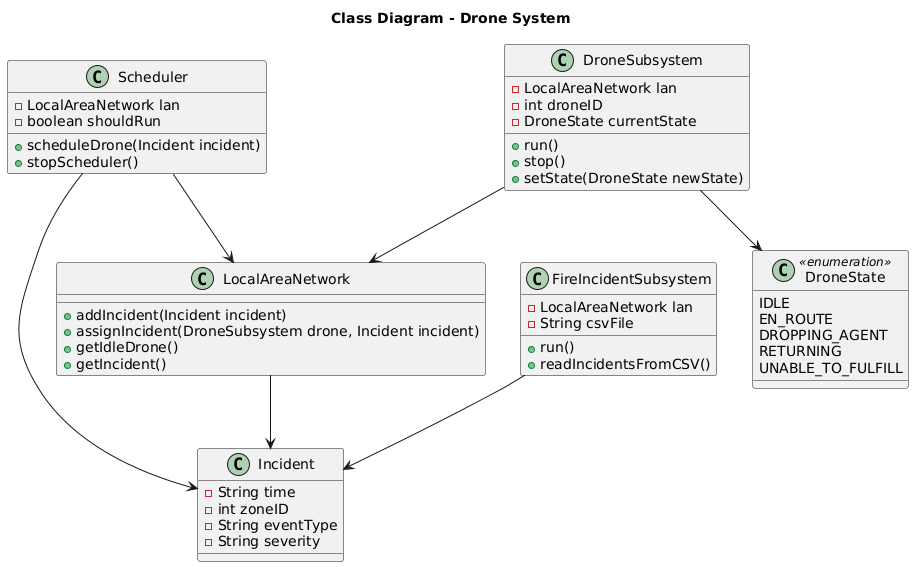

The diagram above was rendered by PlantUML. Its source (embedded in the PNG):
@startuml
title Class Diagram - Drone System

class Scheduler {
    - LocalAreaNetwork lan
    - boolean shouldRun
    + scheduleDrone(Incident incident)
    + stopScheduler()
}

class DroneSubsystem {
    - LocalAreaNetwork lan
    - int droneID
    - DroneState currentState
    + run()
    + stop()
    + setState(DroneState newState)
}

class FireIncidentSubsystem {
    - LocalAreaNetwork lan
    - String csvFile
    + run()
    + readIncidentsFromCSV()
}

class Incident {
    - String time
    - int zoneID
    - String eventType
    - String severity
}

class LocalAreaNetwork {
    + addIncident(Incident incident)
    + assignIncident(DroneSubsystem drone, Incident incident)
    + getIdleDrone()
    + getIncident()
}

class DroneState <<enumeration>> {
    IDLE
    EN_ROUTE
    DROPPING_AGENT
    RETURNING
    UNABLE_TO_FULFILL
}

Scheduler --> LocalAreaNetwork
DroneSubsystem --> LocalAreaNetwork
DroneSubsystem --> DroneState
Scheduler --> Incident
FireIncidentSubsystem --> Incident
LocalAreaNetwork --> Incident
@enduml